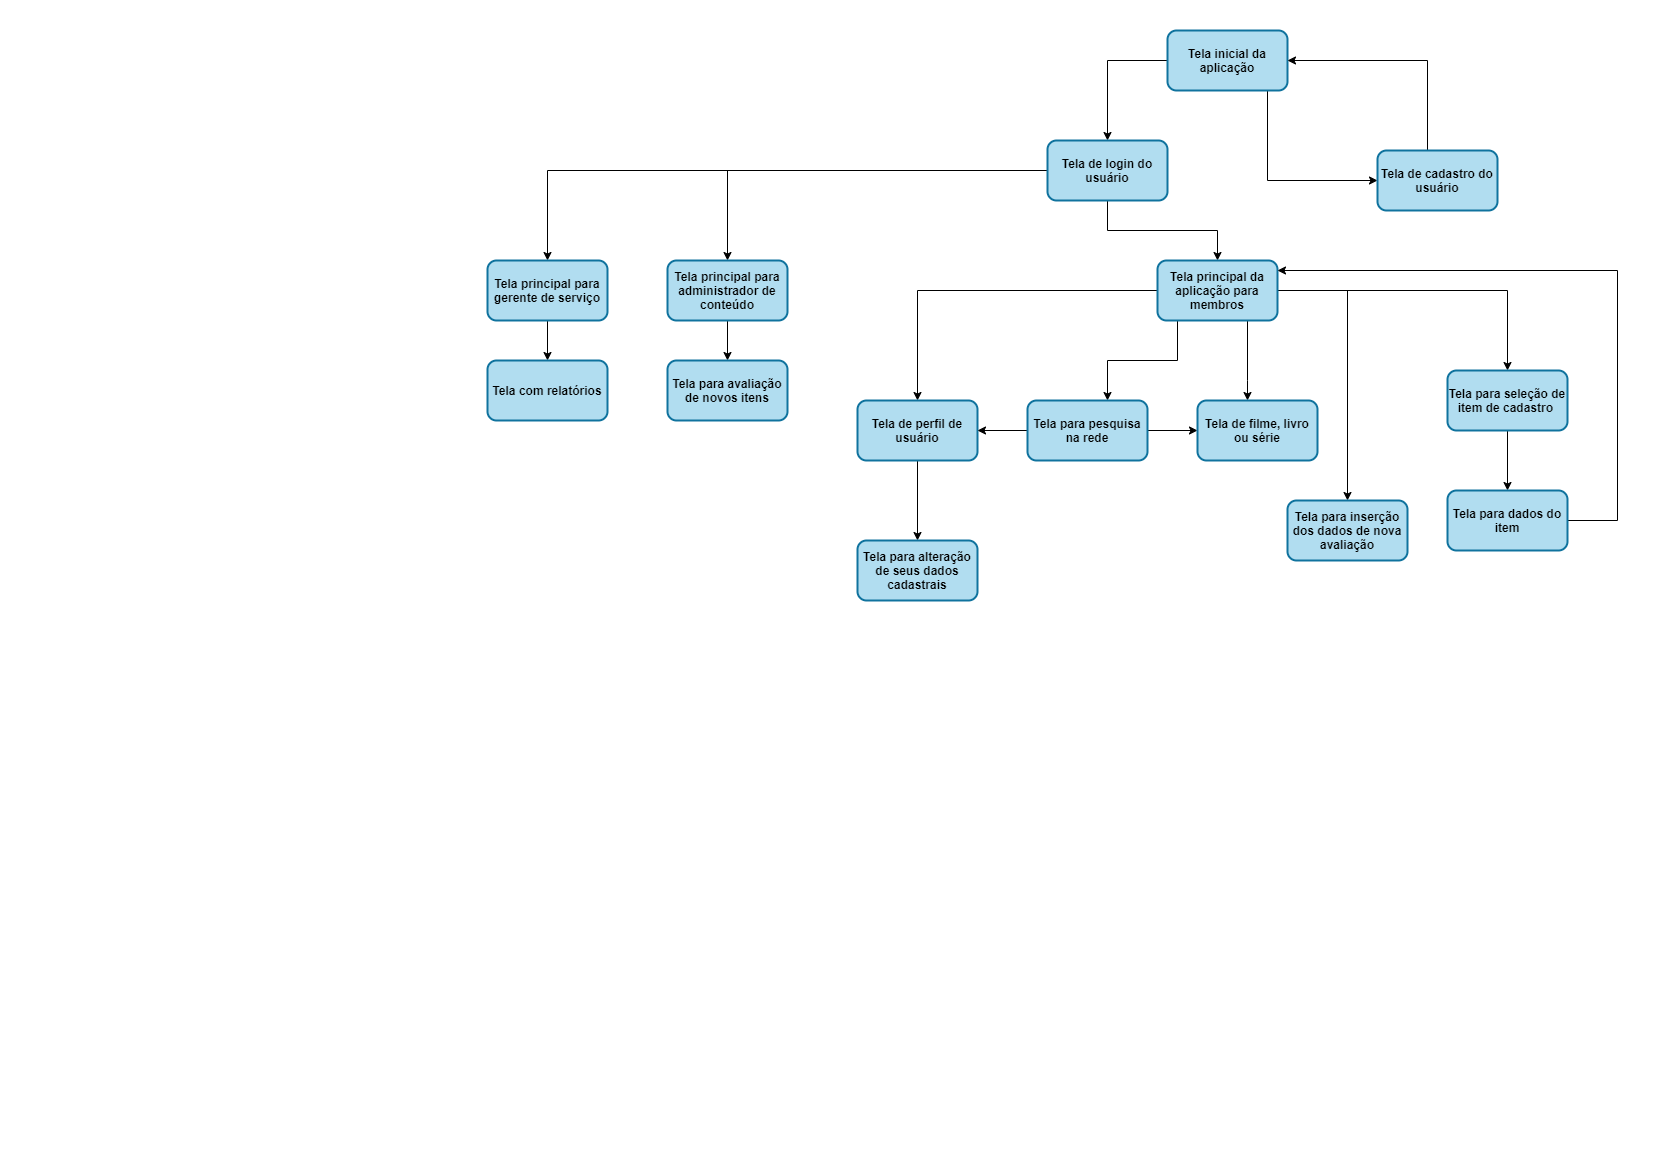

The diagram above was exported from draw.io. Its source (the exported page's mxGraphModel, read from the mxfile embedded in the PNG):
<mxGraphModel dx="1824" dy="548" grid="1" gridSize="10" guides="1" tooltips="1" connect="1" arrows="1" fold="1" page="1" pageScale="1" pageWidth="827" pageHeight="1169" math="0" shadow="0">
  <root>
    <mxCell id="0" />
    <mxCell id="1" parent="0" />
    <mxCell id="uvbVoVzDlGax3au-Yd0f-6" style="edgeStyle=orthogonalEdgeStyle;rounded=0;orthogonalLoop=1;jettySize=auto;html=1;fontFamily=Helvetica;" edge="1" parent="1" source="uvbVoVzDlGax3au-Yd0f-2" target="uvbVoVzDlGax3au-Yd0f-5">
      <mxGeometry relative="1" as="geometry">
        <Array as="points">
          <mxPoint x="440" y="180" />
        </Array>
      </mxGeometry>
    </mxCell>
    <mxCell id="uvbVoVzDlGax3au-Yd0f-9" style="edgeStyle=orthogonalEdgeStyle;rounded=0;orthogonalLoop=1;jettySize=auto;html=1;exitX=0;exitY=0.5;exitDx=0;exitDy=0;fontFamily=Helvetica;" edge="1" parent="1" source="uvbVoVzDlGax3au-Yd0f-2" target="uvbVoVzDlGax3au-Yd0f-4">
      <mxGeometry relative="1" as="geometry" />
    </mxCell>
    <mxCell id="uvbVoVzDlGax3au-Yd0f-2" value="Tela inicial da aplicação" style="rounded=1;whiteSpace=wrap;html=1;strokeColor=#10739e;fillColor=#b1ddf0;strokeWidth=2;fontStyle=1;fontFamily=Helvetica;" vertex="1" parent="1">
      <mxGeometry x="340" y="30" width="120" height="60" as="geometry" />
    </mxCell>
    <mxCell id="uvbVoVzDlGax3au-Yd0f-10" style="edgeStyle=orthogonalEdgeStyle;rounded=0;orthogonalLoop=1;jettySize=auto;html=1;entryX=0.5;entryY=0;entryDx=0;entryDy=0;fontFamily=Helvetica;" edge="1" parent="1" source="uvbVoVzDlGax3au-Yd0f-4" target="uvbVoVzDlGax3au-Yd0f-8">
      <mxGeometry relative="1" as="geometry" />
    </mxCell>
    <mxCell id="uvbVoVzDlGax3au-Yd0f-31" style="edgeStyle=orthogonalEdgeStyle;rounded=0;orthogonalLoop=1;jettySize=auto;html=1;fontFamily=Helvetica;entryX=0.5;entryY=0;entryDx=0;entryDy=0;" edge="1" parent="1" source="uvbVoVzDlGax3au-Yd0f-4" target="uvbVoVzDlGax3au-Yd0f-29">
      <mxGeometry relative="1" as="geometry">
        <mxPoint x="-100" y="170" as="targetPoint" />
      </mxGeometry>
    </mxCell>
    <mxCell id="uvbVoVzDlGax3au-Yd0f-34" style="edgeStyle=orthogonalEdgeStyle;rounded=0;orthogonalLoop=1;jettySize=auto;html=1;fontFamily=Helvetica;" edge="1" parent="1" source="uvbVoVzDlGax3au-Yd0f-4" target="uvbVoVzDlGax3au-Yd0f-33">
      <mxGeometry relative="1" as="geometry" />
    </mxCell>
    <mxCell id="uvbVoVzDlGax3au-Yd0f-4" value="Tela de login do usuário" style="rounded=1;whiteSpace=wrap;html=1;strokeColor=#10739e;fillColor=#b1ddf0;strokeWidth=2;fontStyle=1;fontFamily=Helvetica;" vertex="1" parent="1">
      <mxGeometry x="220" y="140" width="120" height="60" as="geometry" />
    </mxCell>
    <mxCell id="uvbVoVzDlGax3au-Yd0f-7" style="edgeStyle=orthogonalEdgeStyle;rounded=0;orthogonalLoop=1;jettySize=auto;html=1;fontFamily=Helvetica;" edge="1" parent="1" source="uvbVoVzDlGax3au-Yd0f-5" target="uvbVoVzDlGax3au-Yd0f-2">
      <mxGeometry relative="1" as="geometry">
        <Array as="points">
          <mxPoint x="600" y="60" />
        </Array>
      </mxGeometry>
    </mxCell>
    <mxCell id="uvbVoVzDlGax3au-Yd0f-5" value="Tela de cadastro do usuário" style="rounded=1;whiteSpace=wrap;html=1;strokeColor=#10739e;fillColor=#b1ddf0;strokeWidth=2;fontStyle=1;fontFamily=Helvetica;" vertex="1" parent="1">
      <mxGeometry x="550" y="150" width="120" height="60" as="geometry" />
    </mxCell>
    <mxCell id="uvbVoVzDlGax3au-Yd0f-14" style="edgeStyle=orthogonalEdgeStyle;rounded=0;orthogonalLoop=1;jettySize=auto;html=1;fontFamily=Helvetica;" edge="1" parent="1" source="uvbVoVzDlGax3au-Yd0f-8" target="uvbVoVzDlGax3au-Yd0f-12">
      <mxGeometry relative="1" as="geometry">
        <Array as="points">
          <mxPoint x="350" y="360" />
          <mxPoint x="280" y="360" />
        </Array>
      </mxGeometry>
    </mxCell>
    <mxCell id="uvbVoVzDlGax3au-Yd0f-15" style="edgeStyle=orthogonalEdgeStyle;rounded=0;orthogonalLoop=1;jettySize=auto;html=1;fontFamily=Helvetica;" edge="1" parent="1" source="uvbVoVzDlGax3au-Yd0f-8" target="uvbVoVzDlGax3au-Yd0f-11">
      <mxGeometry relative="1" as="geometry" />
    </mxCell>
    <mxCell id="uvbVoVzDlGax3au-Yd0f-16" style="edgeStyle=orthogonalEdgeStyle;rounded=0;orthogonalLoop=1;jettySize=auto;html=1;fontFamily=Helvetica;" edge="1" parent="1" source="uvbVoVzDlGax3au-Yd0f-8" target="uvbVoVzDlGax3au-Yd0f-13">
      <mxGeometry relative="1" as="geometry">
        <Array as="points">
          <mxPoint x="420" y="380" />
          <mxPoint x="420" y="380" />
        </Array>
      </mxGeometry>
    </mxCell>
    <mxCell id="uvbVoVzDlGax3au-Yd0f-20" style="edgeStyle=orthogonalEdgeStyle;rounded=0;orthogonalLoop=1;jettySize=auto;html=1;fontFamily=Helvetica;" edge="1" parent="1" source="uvbVoVzDlGax3au-Yd0f-8" target="uvbVoVzDlGax3au-Yd0f-19">
      <mxGeometry relative="1" as="geometry" />
    </mxCell>
    <mxCell id="uvbVoVzDlGax3au-Yd0f-28" style="edgeStyle=orthogonalEdgeStyle;rounded=0;orthogonalLoop=1;jettySize=auto;html=1;fontFamily=Helvetica;" edge="1" parent="1" source="uvbVoVzDlGax3au-Yd0f-8" target="uvbVoVzDlGax3au-Yd0f-27">
      <mxGeometry relative="1" as="geometry" />
    </mxCell>
    <mxCell id="uvbVoVzDlGax3au-Yd0f-8" value="Tela principal da aplicação para membros" style="rounded=1;whiteSpace=wrap;html=1;strokeColor=#10739e;fillColor=#b1ddf0;strokeWidth=2;fontStyle=1;fontFamily=Helvetica;" vertex="1" parent="1">
      <mxGeometry x="330" y="260" width="120" height="60" as="geometry" />
    </mxCell>
    <mxCell id="uvbVoVzDlGax3au-Yd0f-26" style="edgeStyle=orthogonalEdgeStyle;rounded=0;orthogonalLoop=1;jettySize=auto;html=1;fontFamily=Helvetica;" edge="1" parent="1" source="uvbVoVzDlGax3au-Yd0f-11" target="uvbVoVzDlGax3au-Yd0f-25">
      <mxGeometry relative="1" as="geometry" />
    </mxCell>
    <mxCell id="uvbVoVzDlGax3au-Yd0f-11" value="Tela de perfil de usuário" style="rounded=1;whiteSpace=wrap;html=1;strokeColor=#10739e;fillColor=#b1ddf0;strokeWidth=2;fontStyle=1;fontFamily=Helvetica;" vertex="1" parent="1">
      <mxGeometry x="30" y="400" width="120" height="60" as="geometry" />
    </mxCell>
    <mxCell id="uvbVoVzDlGax3au-Yd0f-17" style="edgeStyle=orthogonalEdgeStyle;rounded=0;orthogonalLoop=1;jettySize=auto;html=1;fontFamily=Helvetica;" edge="1" parent="1" source="uvbVoVzDlGax3au-Yd0f-12" target="uvbVoVzDlGax3au-Yd0f-11">
      <mxGeometry relative="1" as="geometry" />
    </mxCell>
    <mxCell id="uvbVoVzDlGax3au-Yd0f-18" style="edgeStyle=orthogonalEdgeStyle;rounded=0;orthogonalLoop=1;jettySize=auto;html=1;fontFamily=Helvetica;" edge="1" parent="1" source="uvbVoVzDlGax3au-Yd0f-12" target="uvbVoVzDlGax3au-Yd0f-13">
      <mxGeometry relative="1" as="geometry" />
    </mxCell>
    <mxCell id="uvbVoVzDlGax3au-Yd0f-12" value="Tela para pesquisa na rede" style="rounded=1;whiteSpace=wrap;html=1;strokeColor=#10739e;fillColor=#b1ddf0;strokeWidth=2;fontStyle=1;fontFamily=Helvetica;" vertex="1" parent="1">
      <mxGeometry x="200" y="400" width="120" height="60" as="geometry" />
    </mxCell>
    <mxCell id="uvbVoVzDlGax3au-Yd0f-13" value="Tela de filme, livro ou série" style="rounded=1;whiteSpace=wrap;html=1;strokeColor=#10739e;fillColor=#b1ddf0;strokeWidth=2;fontStyle=1;fontFamily=Helvetica;" vertex="1" parent="1">
      <mxGeometry x="370" y="400" width="120" height="60" as="geometry" />
    </mxCell>
    <mxCell id="uvbVoVzDlGax3au-Yd0f-23" style="edgeStyle=orthogonalEdgeStyle;rounded=0;orthogonalLoop=1;jettySize=auto;html=1;fontFamily=Helvetica;" edge="1" parent="1" source="uvbVoVzDlGax3au-Yd0f-19" target="uvbVoVzDlGax3au-Yd0f-22">
      <mxGeometry relative="1" as="geometry" />
    </mxCell>
    <mxCell id="uvbVoVzDlGax3au-Yd0f-19" value="Tela para seleção de item de cadastro&amp;nbsp;" style="rounded=1;whiteSpace=wrap;html=1;strokeColor=#10739e;fillColor=#b1ddf0;strokeWidth=2;fontStyle=1;fontFamily=Helvetica;" vertex="1" parent="1">
      <mxGeometry x="620" y="370" width="120" height="60" as="geometry" />
    </mxCell>
    <mxCell id="uvbVoVzDlGax3au-Yd0f-24" style="edgeStyle=orthogonalEdgeStyle;rounded=0;orthogonalLoop=1;jettySize=auto;html=1;fontFamily=Helvetica;" edge="1" parent="1" source="uvbVoVzDlGax3au-Yd0f-22" target="uvbVoVzDlGax3au-Yd0f-8">
      <mxGeometry relative="1" as="geometry">
        <mxPoint x="740" y="260" as="targetPoint" />
        <Array as="points">
          <mxPoint x="790" y="520" />
          <mxPoint x="790" y="270" />
        </Array>
      </mxGeometry>
    </mxCell>
    <mxCell id="uvbVoVzDlGax3au-Yd0f-22" value="Tela para dados do item" style="rounded=1;whiteSpace=wrap;html=1;strokeColor=#10739e;fillColor=#b1ddf0;strokeWidth=2;fontStyle=1;fontFamily=Helvetica;" vertex="1" parent="1">
      <mxGeometry x="620" y="490" width="120" height="60" as="geometry" />
    </mxCell>
    <mxCell id="uvbVoVzDlGax3au-Yd0f-25" value="Tela para alteração de seus dados cadastrais" style="rounded=1;whiteSpace=wrap;html=1;strokeColor=#10739e;fillColor=#b1ddf0;strokeWidth=2;fontStyle=1;fontFamily=Helvetica;" vertex="1" parent="1">
      <mxGeometry x="30" y="540" width="120" height="60" as="geometry" />
    </mxCell>
    <mxCell id="uvbVoVzDlGax3au-Yd0f-27" value="Tela para inserção dos dados de nova avaliação" style="rounded=1;whiteSpace=wrap;html=1;strokeColor=#10739e;fillColor=#b1ddf0;strokeWidth=2;fontStyle=1;fontFamily=Helvetica;" vertex="1" parent="1">
      <mxGeometry x="460" y="500" width="120" height="60" as="geometry" />
    </mxCell>
    <mxCell id="uvbVoVzDlGax3au-Yd0f-32" style="edgeStyle=orthogonalEdgeStyle;rounded=0;orthogonalLoop=1;jettySize=auto;html=1;fontFamily=Helvetica;" edge="1" parent="1" source="uvbVoVzDlGax3au-Yd0f-29" target="uvbVoVzDlGax3au-Yd0f-30">
      <mxGeometry relative="1" as="geometry" />
    </mxCell>
    <mxCell id="uvbVoVzDlGax3au-Yd0f-29" value="Tela principal para administrador de conteúdo" style="rounded=1;whiteSpace=wrap;html=1;strokeColor=#10739e;fillColor=#b1ddf0;strokeWidth=2;fontStyle=1;fontFamily=Helvetica;" vertex="1" parent="1">
      <mxGeometry x="-160" y="260" width="120" height="60" as="geometry" />
    </mxCell>
    <mxCell id="uvbVoVzDlGax3au-Yd0f-30" value="Tela para avaliação de novos itens" style="rounded=1;whiteSpace=wrap;html=1;strokeColor=#10739e;fillColor=#b1ddf0;strokeWidth=2;fontStyle=1;fontFamily=Helvetica;" vertex="1" parent="1">
      <mxGeometry x="-160" y="360" width="120" height="60" as="geometry" />
    </mxCell>
    <mxCell id="uvbVoVzDlGax3au-Yd0f-36" style="edgeStyle=orthogonalEdgeStyle;rounded=0;orthogonalLoop=1;jettySize=auto;html=1;fontFamily=Helvetica;" edge="1" parent="1" source="uvbVoVzDlGax3au-Yd0f-33" target="uvbVoVzDlGax3au-Yd0f-35">
      <mxGeometry relative="1" as="geometry" />
    </mxCell>
    <mxCell id="uvbVoVzDlGax3au-Yd0f-33" value="Tela principal para gerente de serviço" style="rounded=1;whiteSpace=wrap;html=1;strokeColor=#10739e;fillColor=#b1ddf0;strokeWidth=2;fontStyle=1;fontFamily=Helvetica;" vertex="1" parent="1">
      <mxGeometry x="-340" y="260" width="120" height="60" as="geometry" />
    </mxCell>
    <mxCell id="uvbVoVzDlGax3au-Yd0f-35" value="Tela com relatórios" style="rounded=1;whiteSpace=wrap;html=1;strokeColor=#10739e;fillColor=#b1ddf0;strokeWidth=2;fontStyle=1;fontFamily=Helvetica;" vertex="1" parent="1">
      <mxGeometry x="-340" y="360" width="120" height="60" as="geometry" />
    </mxCell>
  </root>
</mxGraphModel>